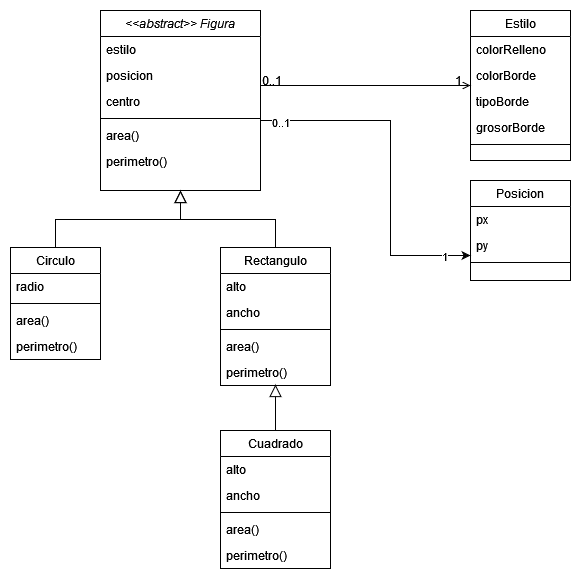

The diagram above was exported from draw.io. Its source (the exported page's mxGraphModel, read from the mxfile embedded in the PNG):
<mxGraphModel dx="1422" dy="762" grid="1" gridSize="10" guides="1" tooltips="1" connect="1" arrows="1" fold="1" page="1" pageScale="1" pageWidth="827" pageHeight="1169" math="0" shadow="0">
  <root>
    <mxCell id="WIyWlLk6GJQsqaUBKTNV-0" />
    <mxCell id="WIyWlLk6GJQsqaUBKTNV-1" parent="WIyWlLk6GJQsqaUBKTNV-0" />
    <mxCell id="Jb0bG_tvJ4-C2ReP1kkl-9" style="edgeStyle=orthogonalEdgeStyle;rounded=0;orthogonalLoop=1;jettySize=auto;html=1;" edge="1" parent="WIyWlLk6GJQsqaUBKTNV-1" source="zkfFHV4jXpPFQw0GAbJ--0" target="Jb0bG_tvJ4-C2ReP1kkl-3">
      <mxGeometry relative="1" as="geometry">
        <Array as="points">
          <mxPoint x="510" y="130" />
          <mxPoint x="510" y="265" />
        </Array>
      </mxGeometry>
    </mxCell>
    <mxCell id="Jb0bG_tvJ4-C2ReP1kkl-10" value="0..1" style="edgeLabel;html=1;align=center;verticalAlign=middle;resizable=0;points=[];" vertex="1" connectable="0" parent="Jb0bG_tvJ4-C2ReP1kkl-9">
      <mxGeometry x="-0.8919" y="-1" relative="1" as="geometry">
        <mxPoint as="offset" />
      </mxGeometry>
    </mxCell>
    <mxCell id="Jb0bG_tvJ4-C2ReP1kkl-11" value="1" style="edgeLabel;html=1;align=center;verticalAlign=middle;resizable=0;points=[];" vertex="1" connectable="0" parent="Jb0bG_tvJ4-C2ReP1kkl-9">
      <mxGeometry x="0.8432" relative="1" as="geometry">
        <mxPoint as="offset" />
      </mxGeometry>
    </mxCell>
    <mxCell id="zkfFHV4jXpPFQw0GAbJ--0" value="&lt;&lt;abstract&gt;&gt; Figura" style="swimlane;fontStyle=2;align=center;verticalAlign=top;childLayout=stackLayout;horizontal=1;startSize=26;horizontalStack=0;resizeParent=1;resizeLast=0;collapsible=1;marginBottom=0;rounded=0;shadow=0;strokeWidth=1;" parent="WIyWlLk6GJQsqaUBKTNV-1" vertex="1">
      <mxGeometry x="220" y="20" width="160" height="180" as="geometry">
        <mxRectangle x="230" y="140" width="160" height="26" as="alternateBounds" />
      </mxGeometry>
    </mxCell>
    <mxCell id="zkfFHV4jXpPFQw0GAbJ--1" value="estilo" style="text;align=left;verticalAlign=top;spacingLeft=4;spacingRight=4;overflow=hidden;rotatable=0;points=[[0,0.5],[1,0.5]];portConstraint=eastwest;" parent="zkfFHV4jXpPFQw0GAbJ--0" vertex="1">
      <mxGeometry y="26" width="160" height="26" as="geometry" />
    </mxCell>
    <mxCell id="zkfFHV4jXpPFQw0GAbJ--2" value="posicion" style="text;align=left;verticalAlign=top;spacingLeft=4;spacingRight=4;overflow=hidden;rotatable=0;points=[[0,0.5],[1,0.5]];portConstraint=eastwest;rounded=0;shadow=0;html=0;" parent="zkfFHV4jXpPFQw0GAbJ--0" vertex="1">
      <mxGeometry y="52" width="160" height="26" as="geometry" />
    </mxCell>
    <mxCell id="Jb0bG_tvJ4-C2ReP1kkl-22" value="centro" style="text;align=left;verticalAlign=top;spacingLeft=4;spacingRight=4;overflow=hidden;rotatable=0;points=[[0,0.5],[1,0.5]];portConstraint=eastwest;rounded=0;shadow=0;html=0;" vertex="1" parent="zkfFHV4jXpPFQw0GAbJ--0">
      <mxGeometry y="78" width="160" height="26" as="geometry" />
    </mxCell>
    <mxCell id="zkfFHV4jXpPFQw0GAbJ--4" value="" style="line;html=1;strokeWidth=1;align=left;verticalAlign=middle;spacingTop=-1;spacingLeft=3;spacingRight=3;rotatable=0;labelPosition=right;points=[];portConstraint=eastwest;" parent="zkfFHV4jXpPFQw0GAbJ--0" vertex="1">
      <mxGeometry y="104" width="160" height="8" as="geometry" />
    </mxCell>
    <mxCell id="zkfFHV4jXpPFQw0GAbJ--5" value="area()" style="text;align=left;verticalAlign=top;spacingLeft=4;spacingRight=4;overflow=hidden;rotatable=0;points=[[0,0.5],[1,0.5]];portConstraint=eastwest;" parent="zkfFHV4jXpPFQw0GAbJ--0" vertex="1">
      <mxGeometry y="112" width="160" height="26" as="geometry" />
    </mxCell>
    <mxCell id="Jb0bG_tvJ4-C2ReP1kkl-1" value="perimetro()" style="text;align=left;verticalAlign=top;spacingLeft=4;spacingRight=4;overflow=hidden;rotatable=0;points=[[0,0.5],[1,0.5]];portConstraint=eastwest;rounded=0;shadow=0;html=0;" vertex="1" parent="zkfFHV4jXpPFQw0GAbJ--0">
      <mxGeometry y="138" width="160" height="26" as="geometry" />
    </mxCell>
    <mxCell id="zkfFHV4jXpPFQw0GAbJ--6" value="Circulo" style="swimlane;fontStyle=0;align=center;verticalAlign=top;childLayout=stackLayout;horizontal=1;startSize=26;horizontalStack=0;resizeParent=1;resizeLast=0;collapsible=1;marginBottom=0;rounded=0;shadow=0;strokeWidth=1;" parent="WIyWlLk6GJQsqaUBKTNV-1" vertex="1">
      <mxGeometry x="130" y="257" width="90" height="112" as="geometry">
        <mxRectangle x="130" y="380" width="160" height="26" as="alternateBounds" />
      </mxGeometry>
    </mxCell>
    <mxCell id="zkfFHV4jXpPFQw0GAbJ--7" value="radio" style="text;align=left;verticalAlign=top;spacingLeft=4;spacingRight=4;overflow=hidden;rotatable=0;points=[[0,0.5],[1,0.5]];portConstraint=eastwest;" parent="zkfFHV4jXpPFQw0GAbJ--6" vertex="1">
      <mxGeometry y="26" width="90" height="26" as="geometry" />
    </mxCell>
    <mxCell id="zkfFHV4jXpPFQw0GAbJ--9" value="" style="line;html=1;strokeWidth=1;align=left;verticalAlign=middle;spacingTop=-1;spacingLeft=3;spacingRight=3;rotatable=0;labelPosition=right;points=[];portConstraint=eastwest;" parent="zkfFHV4jXpPFQw0GAbJ--6" vertex="1">
      <mxGeometry y="52" width="90" height="8" as="geometry" />
    </mxCell>
    <mxCell id="zkfFHV4jXpPFQw0GAbJ--10" value="area()" style="text;align=left;verticalAlign=top;spacingLeft=4;spacingRight=4;overflow=hidden;rotatable=0;points=[[0,0.5],[1,0.5]];portConstraint=eastwest;fontStyle=0" parent="zkfFHV4jXpPFQw0GAbJ--6" vertex="1">
      <mxGeometry y="60" width="90" height="26" as="geometry" />
    </mxCell>
    <mxCell id="zkfFHV4jXpPFQw0GAbJ--11" value="perimetro()" style="text;align=left;verticalAlign=top;spacingLeft=4;spacingRight=4;overflow=hidden;rotatable=0;points=[[0,0.5],[1,0.5]];portConstraint=eastwest;" parent="zkfFHV4jXpPFQw0GAbJ--6" vertex="1">
      <mxGeometry y="86" width="90" height="26" as="geometry" />
    </mxCell>
    <mxCell id="zkfFHV4jXpPFQw0GAbJ--12" value="" style="endArrow=block;endSize=10;endFill=0;shadow=0;strokeWidth=1;rounded=0;edgeStyle=elbowEdgeStyle;elbow=vertical;" parent="WIyWlLk6GJQsqaUBKTNV-1" source="zkfFHV4jXpPFQw0GAbJ--6" target="zkfFHV4jXpPFQw0GAbJ--0" edge="1">
      <mxGeometry width="160" relative="1" as="geometry">
        <mxPoint x="200" y="203" as="sourcePoint" />
        <mxPoint x="200" y="203" as="targetPoint" />
      </mxGeometry>
    </mxCell>
    <mxCell id="zkfFHV4jXpPFQw0GAbJ--13" value="Rectangulo" style="swimlane;fontStyle=0;align=center;verticalAlign=top;childLayout=stackLayout;horizontal=1;startSize=26;horizontalStack=0;resizeParent=1;resizeLast=0;collapsible=1;marginBottom=0;rounded=0;shadow=0;strokeWidth=1;" parent="WIyWlLk6GJQsqaUBKTNV-1" vertex="1">
      <mxGeometry x="340" y="257" width="110" height="138" as="geometry">
        <mxRectangle x="340" y="380" width="170" height="26" as="alternateBounds" />
      </mxGeometry>
    </mxCell>
    <mxCell id="zkfFHV4jXpPFQw0GAbJ--14" value="alto" style="text;align=left;verticalAlign=top;spacingLeft=4;spacingRight=4;overflow=hidden;rotatable=0;points=[[0,0.5],[1,0.5]];portConstraint=eastwest;" parent="zkfFHV4jXpPFQw0GAbJ--13" vertex="1">
      <mxGeometry y="26" width="110" height="26" as="geometry" />
    </mxCell>
    <mxCell id="Jb0bG_tvJ4-C2ReP1kkl-14" value="ancho" style="text;align=left;verticalAlign=top;spacingLeft=4;spacingRight=4;overflow=hidden;rotatable=0;points=[[0,0.5],[1,0.5]];portConstraint=eastwest;" vertex="1" parent="zkfFHV4jXpPFQw0GAbJ--13">
      <mxGeometry y="52" width="110" height="26" as="geometry" />
    </mxCell>
    <mxCell id="zkfFHV4jXpPFQw0GAbJ--15" value="" style="line;html=1;strokeWidth=1;align=left;verticalAlign=middle;spacingTop=-1;spacingLeft=3;spacingRight=3;rotatable=0;labelPosition=right;points=[];portConstraint=eastwest;" parent="zkfFHV4jXpPFQw0GAbJ--13" vertex="1">
      <mxGeometry y="78" width="110" height="8" as="geometry" />
    </mxCell>
    <mxCell id="Jb0bG_tvJ4-C2ReP1kkl-12" value="area()" style="text;align=left;verticalAlign=top;spacingLeft=4;spacingRight=4;overflow=hidden;rotatable=0;points=[[0,0.5],[1,0.5]];portConstraint=eastwest;" vertex="1" parent="zkfFHV4jXpPFQw0GAbJ--13">
      <mxGeometry y="86" width="110" height="26" as="geometry" />
    </mxCell>
    <mxCell id="Jb0bG_tvJ4-C2ReP1kkl-13" value="perimetro()" style="text;align=left;verticalAlign=top;spacingLeft=4;spacingRight=4;overflow=hidden;rotatable=0;points=[[0,0.5],[1,0.5]];portConstraint=eastwest;rounded=0;shadow=0;html=0;" vertex="1" parent="zkfFHV4jXpPFQw0GAbJ--13">
      <mxGeometry y="112" width="110" height="26" as="geometry" />
    </mxCell>
    <mxCell id="zkfFHV4jXpPFQw0GAbJ--16" value="" style="endArrow=block;endSize=10;endFill=0;shadow=0;strokeWidth=1;rounded=0;edgeStyle=elbowEdgeStyle;elbow=vertical;" parent="WIyWlLk6GJQsqaUBKTNV-1" source="zkfFHV4jXpPFQw0GAbJ--13" target="zkfFHV4jXpPFQw0GAbJ--0" edge="1">
      <mxGeometry width="160" relative="1" as="geometry">
        <mxPoint x="210" y="373" as="sourcePoint" />
        <mxPoint x="310" y="271" as="targetPoint" />
      </mxGeometry>
    </mxCell>
    <mxCell id="zkfFHV4jXpPFQw0GAbJ--17" value="Estilo" style="swimlane;fontStyle=0;align=center;verticalAlign=top;childLayout=stackLayout;horizontal=1;startSize=26;horizontalStack=0;resizeParent=1;resizeLast=0;collapsible=1;marginBottom=0;rounded=0;shadow=0;strokeWidth=1;" parent="WIyWlLk6GJQsqaUBKTNV-1" vertex="1">
      <mxGeometry x="590" y="20" width="100" height="150" as="geometry">
        <mxRectangle x="550" y="140" width="160" height="26" as="alternateBounds" />
      </mxGeometry>
    </mxCell>
    <mxCell id="zkfFHV4jXpPFQw0GAbJ--18" value="colorRelleno" style="text;align=left;verticalAlign=top;spacingLeft=4;spacingRight=4;overflow=hidden;rotatable=0;points=[[0,0.5],[1,0.5]];portConstraint=eastwest;" parent="zkfFHV4jXpPFQw0GAbJ--17" vertex="1">
      <mxGeometry y="26" width="100" height="26" as="geometry" />
    </mxCell>
    <mxCell id="zkfFHV4jXpPFQw0GAbJ--19" value="colorBorde" style="text;align=left;verticalAlign=top;spacingLeft=4;spacingRight=4;overflow=hidden;rotatable=0;points=[[0,0.5],[1,0.5]];portConstraint=eastwest;rounded=0;shadow=0;html=0;" parent="zkfFHV4jXpPFQw0GAbJ--17" vertex="1">
      <mxGeometry y="52" width="100" height="26" as="geometry" />
    </mxCell>
    <mxCell id="zkfFHV4jXpPFQw0GAbJ--20" value="tipoBorde" style="text;align=left;verticalAlign=top;spacingLeft=4;spacingRight=4;overflow=hidden;rotatable=0;points=[[0,0.5],[1,0.5]];portConstraint=eastwest;rounded=0;shadow=0;html=0;" parent="zkfFHV4jXpPFQw0GAbJ--17" vertex="1">
      <mxGeometry y="78" width="100" height="26" as="geometry" />
    </mxCell>
    <mxCell id="zkfFHV4jXpPFQw0GAbJ--21" value="grosorBorde" style="text;align=left;verticalAlign=top;spacingLeft=4;spacingRight=4;overflow=hidden;rotatable=0;points=[[0,0.5],[1,0.5]];portConstraint=eastwest;rounded=0;shadow=0;html=0;" parent="zkfFHV4jXpPFQw0GAbJ--17" vertex="1">
      <mxGeometry y="104" width="100" height="26" as="geometry" />
    </mxCell>
    <mxCell id="zkfFHV4jXpPFQw0GAbJ--23" value="" style="line;html=1;strokeWidth=1;align=left;verticalAlign=middle;spacingTop=-1;spacingLeft=3;spacingRight=3;rotatable=0;labelPosition=right;points=[];portConstraint=eastwest;" parent="zkfFHV4jXpPFQw0GAbJ--17" vertex="1">
      <mxGeometry y="130" width="100" height="8" as="geometry" />
    </mxCell>
    <mxCell id="zkfFHV4jXpPFQw0GAbJ--26" value="" style="endArrow=open;shadow=0;strokeWidth=1;rounded=0;endFill=1;edgeStyle=elbowEdgeStyle;elbow=vertical;" parent="WIyWlLk6GJQsqaUBKTNV-1" source="zkfFHV4jXpPFQw0GAbJ--0" target="zkfFHV4jXpPFQw0GAbJ--17" edge="1">
      <mxGeometry x="0.5" y="41" relative="1" as="geometry">
        <mxPoint x="380" y="192" as="sourcePoint" />
        <mxPoint x="540" y="192" as="targetPoint" />
        <mxPoint x="-40" y="32" as="offset" />
      </mxGeometry>
    </mxCell>
    <mxCell id="zkfFHV4jXpPFQw0GAbJ--27" value="0..1" style="resizable=0;align=left;verticalAlign=bottom;labelBackgroundColor=none;fontSize=12;" parent="zkfFHV4jXpPFQw0GAbJ--26" connectable="0" vertex="1">
      <mxGeometry x="-1" relative="1" as="geometry">
        <mxPoint y="4" as="offset" />
      </mxGeometry>
    </mxCell>
    <mxCell id="zkfFHV4jXpPFQw0GAbJ--28" value="1" style="resizable=0;align=right;verticalAlign=bottom;labelBackgroundColor=none;fontSize=12;" parent="zkfFHV4jXpPFQw0GAbJ--26" connectable="0" vertex="1">
      <mxGeometry x="1" relative="1" as="geometry">
        <mxPoint x="-7" y="4" as="offset" />
      </mxGeometry>
    </mxCell>
    <mxCell id="Jb0bG_tvJ4-C2ReP1kkl-3" value="Posicion" style="swimlane;fontStyle=0;align=center;verticalAlign=top;childLayout=stackLayout;horizontal=1;startSize=26;horizontalStack=0;resizeParent=1;resizeLast=0;collapsible=1;marginBottom=0;rounded=0;shadow=0;strokeWidth=1;" vertex="1" parent="WIyWlLk6GJQsqaUBKTNV-1">
      <mxGeometry x="590" y="190" width="100" height="100" as="geometry">
        <mxRectangle x="550" y="140" width="160" height="26" as="alternateBounds" />
      </mxGeometry>
    </mxCell>
    <mxCell id="Jb0bG_tvJ4-C2ReP1kkl-4" value="px" style="text;align=left;verticalAlign=top;spacingLeft=4;spacingRight=4;overflow=hidden;rotatable=0;points=[[0,0.5],[1,0.5]];portConstraint=eastwest;" vertex="1" parent="Jb0bG_tvJ4-C2ReP1kkl-3">
      <mxGeometry y="26" width="100" height="26" as="geometry" />
    </mxCell>
    <mxCell id="Jb0bG_tvJ4-C2ReP1kkl-5" value="py" style="text;align=left;verticalAlign=top;spacingLeft=4;spacingRight=4;overflow=hidden;rotatable=0;points=[[0,0.5],[1,0.5]];portConstraint=eastwest;rounded=0;shadow=0;html=0;" vertex="1" parent="Jb0bG_tvJ4-C2ReP1kkl-3">
      <mxGeometry y="52" width="100" height="26" as="geometry" />
    </mxCell>
    <mxCell id="Jb0bG_tvJ4-C2ReP1kkl-8" value="" style="line;html=1;strokeWidth=1;align=left;verticalAlign=middle;spacingTop=-1;spacingLeft=3;spacingRight=3;rotatable=0;labelPosition=right;points=[];portConstraint=eastwest;" vertex="1" parent="Jb0bG_tvJ4-C2ReP1kkl-3">
      <mxGeometry y="78" width="100" height="8" as="geometry" />
    </mxCell>
    <mxCell id="Jb0bG_tvJ4-C2ReP1kkl-21" style="edgeStyle=orthogonalEdgeStyle;rounded=0;orthogonalLoop=1;jettySize=auto;html=1;entryX=0.5;entryY=0.962;entryDx=0;entryDy=0;entryPerimeter=0;endArrow=block;endFill=0;endSize=10;" edge="1" parent="WIyWlLk6GJQsqaUBKTNV-1" source="Jb0bG_tvJ4-C2ReP1kkl-15" target="Jb0bG_tvJ4-C2ReP1kkl-13">
      <mxGeometry relative="1" as="geometry" />
    </mxCell>
    <mxCell id="Jb0bG_tvJ4-C2ReP1kkl-15" value="Cuadrado" style="swimlane;fontStyle=0;align=center;verticalAlign=top;childLayout=stackLayout;horizontal=1;startSize=26;horizontalStack=0;resizeParent=1;resizeLast=0;collapsible=1;marginBottom=0;rounded=0;shadow=0;strokeWidth=1;" vertex="1" parent="WIyWlLk6GJQsqaUBKTNV-1">
      <mxGeometry x="340" y="440" width="110" height="138" as="geometry">
        <mxRectangle x="340" y="380" width="170" height="26" as="alternateBounds" />
      </mxGeometry>
    </mxCell>
    <mxCell id="Jb0bG_tvJ4-C2ReP1kkl-16" value="alto" style="text;align=left;verticalAlign=top;spacingLeft=4;spacingRight=4;overflow=hidden;rotatable=0;points=[[0,0.5],[1,0.5]];portConstraint=eastwest;" vertex="1" parent="Jb0bG_tvJ4-C2ReP1kkl-15">
      <mxGeometry y="26" width="110" height="26" as="geometry" />
    </mxCell>
    <mxCell id="Jb0bG_tvJ4-C2ReP1kkl-17" value="ancho" style="text;align=left;verticalAlign=top;spacingLeft=4;spacingRight=4;overflow=hidden;rotatable=0;points=[[0,0.5],[1,0.5]];portConstraint=eastwest;" vertex="1" parent="Jb0bG_tvJ4-C2ReP1kkl-15">
      <mxGeometry y="52" width="110" height="26" as="geometry" />
    </mxCell>
    <mxCell id="Jb0bG_tvJ4-C2ReP1kkl-18" value="" style="line;html=1;strokeWidth=1;align=left;verticalAlign=middle;spacingTop=-1;spacingLeft=3;spacingRight=3;rotatable=0;labelPosition=right;points=[];portConstraint=eastwest;" vertex="1" parent="Jb0bG_tvJ4-C2ReP1kkl-15">
      <mxGeometry y="78" width="110" height="8" as="geometry" />
    </mxCell>
    <mxCell id="Jb0bG_tvJ4-C2ReP1kkl-19" value="area()" style="text;align=left;verticalAlign=top;spacingLeft=4;spacingRight=4;overflow=hidden;rotatable=0;points=[[0,0.5],[1,0.5]];portConstraint=eastwest;" vertex="1" parent="Jb0bG_tvJ4-C2ReP1kkl-15">
      <mxGeometry y="86" width="110" height="26" as="geometry" />
    </mxCell>
    <mxCell id="Jb0bG_tvJ4-C2ReP1kkl-20" value="perimetro()" style="text;align=left;verticalAlign=top;spacingLeft=4;spacingRight=4;overflow=hidden;rotatable=0;points=[[0,0.5],[1,0.5]];portConstraint=eastwest;rounded=0;shadow=0;html=0;" vertex="1" parent="Jb0bG_tvJ4-C2ReP1kkl-15">
      <mxGeometry y="112" width="110" height="26" as="geometry" />
    </mxCell>
  </root>
</mxGraphModel>